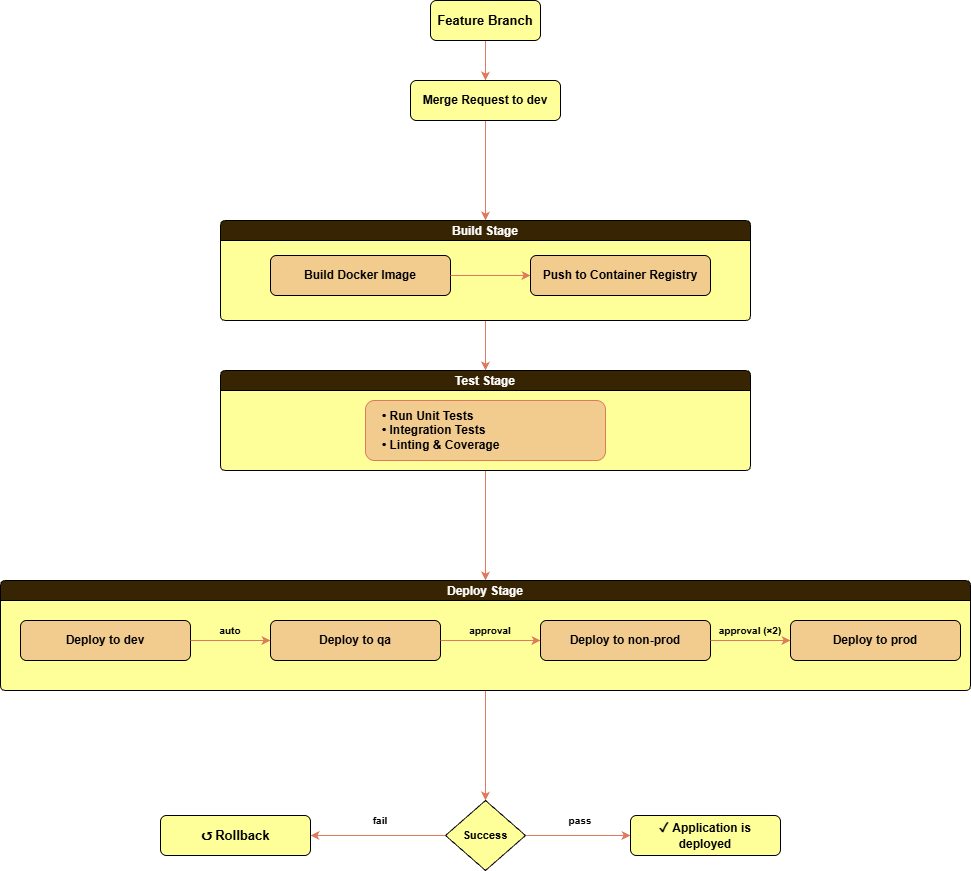

The diagram above was exported from draw.io. Its source (the exported page's mxGraphModel, read from the mxfile embedded in the PNG):
<mxGraphModel dx="1554" dy="815" grid="1" gridSize="10" guides="1" tooltips="1" connect="1" arrows="1" fold="1" page="1" pageScale="1" pageWidth="1169" pageHeight="827" math="0" shadow="0">
  <root>
    <mxCell id="0" />
    <mxCell id="1" parent="0" />
    <mxCell id="KnQUhCwMogqH4Gpw5P77-3" edge="1" parent="1" source="H_TSslmcO_m1uGPWr0i_-6" style="edgeStyle=orthogonalEdgeStyle;rounded=0;orthogonalLoop=1;jettySize=auto;html=1;labelBackgroundColor=none;strokeColor=#E07A5F;fontColor=default;" target="H_TSslmcO_m1uGPWr0i_-8" value="">
      <mxGeometry relative="1" as="geometry" />
    </mxCell>
    <mxCell id="H_TSslmcO_m1uGPWr0i_-6" parent="1" style="rounded=1;whiteSpace=wrap;html=1;fontStyle=1;fontSize=13;labelBackgroundColor=none;fillColor=light-dark(#FFFF99,#FFFF99);strokeColor=light-dark(#000000,#000000);" value="&lt;font style=&quot;color: light-dark(rgb(0, 0, 0), rgb(0, 0, 0));&quot;&gt;Feature Branch&lt;/font&gt;" vertex="1">
      <mxGeometry height="40" width="110" x="870" y="350" as="geometry" />
    </mxCell>
    <mxCell id="KnQUhCwMogqH4Gpw5P77-7" edge="1" parent="1" source="H_TSslmcO_m1uGPWr0i_-8" style="edgeStyle=orthogonalEdgeStyle;rounded=0;orthogonalLoop=1;jettySize=auto;html=1;exitX=0.5;exitY=1;exitDx=0;exitDy=0;labelBackgroundColor=none;strokeColor=#E07A5F;fontColor=default;" target="H_TSslmcO_m1uGPWr0i_-10">
      <mxGeometry relative="1" as="geometry" />
    </mxCell>
    <mxCell id="H_TSslmcO_m1uGPWr0i_-8" parent="1" style="rounded=1;whiteSpace=wrap;html=1;fillColor=light-dark(#FFFF99,#FFFF99);strokeColor=light-dark(#000000,#000000);fontStyle=1;fontSize=12;fontColor=#393C56;labelBackgroundColor=none;" value="&lt;font style=&quot;color: light-dark(rgb(0, 0, 0), rgb(0, 0, 0));&quot;&gt;Merge Request to dev&lt;/font&gt;" vertex="1">
      <mxGeometry height="40" width="150" x="850" y="430" as="geometry" />
    </mxCell>
    <mxCell id="KnQUhCwMogqH4Gpw5P77-2" edge="1" parent="1" source="H_TSslmcO_m1uGPWr0i_-10" style="edgeStyle=orthogonalEdgeStyle;rounded=0;orthogonalLoop=1;jettySize=auto;html=1;entryX=0.5;entryY=0;entryDx=0;entryDy=0;labelBackgroundColor=none;strokeColor=#E07A5F;fontColor=default;" target="H_TSslmcO_m1uGPWr0i_-17">
      <mxGeometry relative="1" as="geometry" />
    </mxCell>
    <mxCell id="H_TSslmcO_m1uGPWr0i_-10" parent="1" style="swimlane;startSize=20;fillColor=light-dark(#372403,#372403);strokeColor=light-dark(#000000,#000000);fontStyle=1;fontSize=12;fontColor=light-dark(#FFFFFF,#FFFFFF);rounded=1;arcSize=8;swimlaneFillColor=light-dark(#FFFF99,#FFFF99);labelBackgroundColor=none;" value="Build Stage" vertex="1">
      <mxGeometry height="100" width="530" x="660" y="570" as="geometry" />
    </mxCell>
    <mxCell id="H_TSslmcO_m1uGPWr0i_-13" parent="H_TSslmcO_m1uGPWr0i_-10" style="rounded=1;whiteSpace=wrap;html=1;fillColor=light-dark(#F2CC8F,#AF6E06);strokeColor=light-dark(#000000,#000000);fontSize=12;fontColor=#393C56;labelBackgroundColor=none;" value="&lt;font style=&quot;color: light-dark(rgb(0, 0, 0), rgb(0, 0, 0));&quot;&gt;&lt;b&gt;Build Docker Image&lt;/b&gt;&lt;/font&gt;" vertex="1">
      <mxGeometry height="40" width="180" x="50" y="35" as="geometry" />
    </mxCell>
    <mxCell id="H_TSslmcO_m1uGPWr0i_-14" edge="1" parent="H_TSslmcO_m1uGPWr0i_-10" source="H_TSslmcO_m1uGPWr0i_-13" style="edgeStyle=orthogonalEdgeStyle;labelBackgroundColor=none;strokeColor=#E07A5F;fontColor=default;" target="H_TSslmcO_m1uGPWr0i_-15">
      <mxGeometry relative="1" as="geometry" />
    </mxCell>
    <mxCell id="H_TSslmcO_m1uGPWr0i_-15" parent="H_TSslmcO_m1uGPWr0i_-10" style="rounded=1;whiteSpace=wrap;html=1;fillColor=light-dark(#F2CC8F,#AF6E06);strokeColor=light-dark(#000000,#000000);fontSize=12;fontColor=#393C56;labelBackgroundColor=none;" value="&lt;font style=&quot;color: light-dark(rgb(0, 0, 0), rgb(0, 0, 0));&quot;&gt;&lt;b&gt;Push to Container Registry&lt;/b&gt;&lt;/font&gt;" vertex="1">
      <mxGeometry height="40" width="180" x="310" y="35" as="geometry" />
    </mxCell>
    <mxCell id="KnQUhCwMogqH4Gpw5P77-9" edge="1" parent="1" source="H_TSslmcO_m1uGPWr0i_-17" style="edgeStyle=orthogonalEdgeStyle;rounded=0;orthogonalLoop=1;jettySize=auto;html=1;labelBackgroundColor=none;strokeColor=#E07A5F;fontColor=default;entryX=0.5;entryY=0;entryDx=0;entryDy=0;" target="H_TSslmcO_m1uGPWr0i_-24">
      <mxGeometry relative="1" as="geometry">
        <mxPoint x="925" y="920" as="targetPoint" />
      </mxGeometry>
    </mxCell>
    <mxCell id="H_TSslmcO_m1uGPWr0i_-17" parent="1" style="swimlane;startSize=20;fillColor=light-dark(#372403,#372403);strokeColor=light-dark(#000000,#000000);fontStyle=1;fontSize=12;fontColor=light-dark(#FFFFFF,#FFFFFF);rounded=1;arcSize=8;labelBackgroundColor=none;swimlaneFillColor=light-dark(#FFFF99,#FFFF99);gradientColor=none;" value="Test Stage" vertex="1">
      <mxGeometry height="100" width="530" x="660" y="720" as="geometry" />
    </mxCell>
    <mxCell id="KnQUhCwMogqH4Gpw5P77-1" parent="H_TSslmcO_m1uGPWr0i_-17" style="rounded=1;whiteSpace=wrap;html=1;fillColor=light-dark(#F2CC8F,#AF6E06);strokeColor=light-dark(#E07A5F,#000000);fontSize=12;align=left;spacingLeft=15;labelBackgroundColor=none;fontColor=#393C56;" value="&lt;font style=&quot;color: light-dark(rgb(0, 0, 0), rgb(0, 0, 0));&quot;&gt;&lt;b&gt;• Run Unit Tests&lt;br&gt;• Integration Tests&lt;br&gt;• Linting &amp;amp; Coverage&lt;/b&gt;&lt;/font&gt;" vertex="1">
      <mxGeometry height="60" width="240" x="145" y="30" as="geometry" />
    </mxCell>
    <mxCell id="KnQUhCwMogqH4Gpw5P77-10" edge="1" parent="1" source="H_TSslmcO_m1uGPWr0i_-24" style="edgeStyle=orthogonalEdgeStyle;rounded=0;orthogonalLoop=1;jettySize=auto;html=1;labelBackgroundColor=none;strokeColor=#E07A5F;fontColor=default;" target="H_TSslmcO_m1uGPWr0i_-33">
      <mxGeometry relative="1" as="geometry" />
    </mxCell>
    <mxCell id="H_TSslmcO_m1uGPWr0i_-24" parent="1" style="swimlane;startSize=20;fillColor=light-dark(#372403,#372403);strokeColor=light-dark(#000000,#000000);fontStyle=1;fontSize=12;fontColor=light-dark(#FFFFFF,#FFFFFF);rounded=1;arcSize=8;labelBackgroundColor=none;swimlaneFillColor=light-dark(#FFFF99,#FFFF99);" value="Deploy Stage" vertex="1">
      <mxGeometry height="110" width="970" x="440" y="930" as="geometry" />
    </mxCell>
    <mxCell id="H_TSslmcO_m1uGPWr0i_-25" parent="H_TSslmcO_m1uGPWr0i_-24" style="rounded=1;whiteSpace=wrap;html=1;fillColor=light-dark(#F2CC8F,#AF6E06);strokeColor=light-dark(#000000,#000000);fontSize=12;fontColor=#393C56;fontStyle=1;labelBackgroundColor=none;" value="&lt;font style=&quot;color: light-dark(rgb(0, 0, 0), rgb(0, 0, 0));&quot;&gt;Deploy to dev&lt;/font&gt;" vertex="1">
      <mxGeometry height="40" width="170" x="20" y="40" as="geometry" />
    </mxCell>
    <mxCell id="H_TSslmcO_m1uGPWr0i_-26" edge="1" parent="H_TSslmcO_m1uGPWr0i_-24" source="H_TSslmcO_m1uGPWr0i_-25" style="edgeStyle=orthogonalEdgeStyle;fontSize=10;fontColor=light-dark(#000000,#292929);fontStyle=1;labelBackgroundColor=none;strokeColor=#E07A5F;" target="H_TSslmcO_m1uGPWr0i_-27" value="auto">
      <mxGeometry relative="1" y="10" as="geometry">
        <mxPoint as="offset" />
      </mxGeometry>
    </mxCell>
    <mxCell id="H_TSslmcO_m1uGPWr0i_-27" parent="H_TSslmcO_m1uGPWr0i_-24" style="rounded=1;whiteSpace=wrap;html=1;fillColor=light-dark(#F2CC8F,#AF6E06);strokeColor=light-dark(#000000,#000000);fontSize=12;fontColor=#393C56;fontStyle=1;labelBackgroundColor=none;" value="&lt;font style=&quot;color: light-dark(rgb(0, 0, 0), rgb(0, 0, 0));&quot;&gt;Deploy to qa&lt;/font&gt;" vertex="1">
      <mxGeometry height="40" width="170" x="270" y="40" as="geometry" />
    </mxCell>
    <mxCell id="H_TSslmcO_m1uGPWr0i_-28" edge="1" parent="H_TSslmcO_m1uGPWr0i_-24" source="H_TSslmcO_m1uGPWr0i_-27" style="edgeStyle=orthogonalEdgeStyle;fontSize=10;fontColor=light-dark(#000000,#121212);fontStyle=1;labelBackgroundColor=none;strokeColor=#E07A5F;" target="H_TSslmcO_m1uGPWr0i_-29" value="approval">
      <mxGeometry relative="1" y="10" as="geometry">
        <mxPoint as="offset" />
      </mxGeometry>
    </mxCell>
    <mxCell id="H_TSslmcO_m1uGPWr0i_-29" parent="H_TSslmcO_m1uGPWr0i_-24" style="rounded=1;whiteSpace=wrap;html=1;fillColor=light-dark(#F2CC8F,#AF6E06);strokeColor=light-dark(#000000,#000000);fontSize=12;fontColor=#393C56;fontStyle=1;labelBackgroundColor=none;" value="&lt;font style=&quot;color: light-dark(rgb(0, 0, 0), rgb(0, 0, 0));&quot;&gt;Deploy to non-prod&lt;/font&gt;" vertex="1">
      <mxGeometry height="40" width="170" x="540" y="40" as="geometry" />
    </mxCell>
    <mxCell id="H_TSslmcO_m1uGPWr0i_-30" edge="1" parent="H_TSslmcO_m1uGPWr0i_-24" source="H_TSslmcO_m1uGPWr0i_-29" style="edgeStyle=orthogonalEdgeStyle;fontSize=10;fontColor=light-dark(#000000,#000000);fontStyle=1;labelBackgroundColor=none;strokeColor=#E07A5F;" target="H_TSslmcO_m1uGPWr0i_-31" value="approval (×2)">
      <mxGeometry relative="1" y="10" as="geometry">
        <mxPoint as="offset" />
      </mxGeometry>
    </mxCell>
    <mxCell id="H_TSslmcO_m1uGPWr0i_-31" parent="H_TSslmcO_m1uGPWr0i_-24" style="rounded=1;whiteSpace=wrap;html=1;fillColor=light-dark(#F2CC8F,#AF6E06);strokeColor=light-dark(#000000,#000000);fontSize=12;fontColor=#393C56;fontStyle=1;labelBackgroundColor=none;" value="&lt;font style=&quot;color: light-dark(rgb(0, 0, 0), rgb(0, 0, 0));&quot;&gt;Deploy to prod&lt;/font&gt;" vertex="1">
      <mxGeometry height="40" width="170" x="790" y="40" as="geometry" />
    </mxCell>
    <mxCell id="H_TSslmcO_m1uGPWr0i_-33" parent="1" style="rhombus;whiteSpace=wrap;html=1;fillColor=light-dark(#FFFF99,#FFFF99);strokeColor=light-dark(#000000,#000000);fontSize=11;fontColor=#393C56;labelBackgroundColor=none;" value="&lt;span&gt;&lt;font style=&quot;color: light-dark(rgb(0, 0, 0), rgb(0, 0, 0));&quot;&gt;&lt;b&gt;Success&lt;/b&gt;&lt;/font&gt;&lt;/span&gt;" vertex="1">
      <mxGeometry height="70" width="80" x="885" y="1150" as="geometry" />
    </mxCell>
    <mxCell id="H_TSslmcO_m1uGPWr0i_-34" edge="1" parent="1" source="H_TSslmcO_m1uGPWr0i_-33" style="edgeStyle=orthogonalEdgeStyle;fontSize=10;fontColor=light-dark(#000000,#000000);fontStyle=1;labelBackgroundColor=none;strokeColor=#E07A5F;" target="H_TSslmcO_m1uGPWr0i_-35" value="pass">
      <mxGeometry relative="1" x="0.0476" y="15" as="geometry">
        <mxPoint as="offset" />
      </mxGeometry>
    </mxCell>
    <mxCell id="H_TSslmcO_m1uGPWr0i_-35" parent="1" style="rounded=1;whiteSpace=wrap;html=1;fillColor=light-dark(#FFFF99,#FFFF99);strokeColor=light-dark(#000000,#000000);fontSize=13;fontColor=#393C56;fontStyle=1;labelBackgroundColor=none;" value="&lt;font style=&quot;color: light-dark(rgb(0, 0, 0), rgb(0, 0, 0));&quot;&gt;&lt;font style=&quot;&quot;&gt;✓&amp;nbsp;&lt;/font&gt;&lt;span style=&quot;font-size: 12px;&quot;&gt;&lt;font style=&quot;&quot;&gt;Application is deployed&lt;/font&gt;&lt;/span&gt;&lt;/font&gt;" vertex="1">
      <mxGeometry height="40" width="150" x="1070" y="1165" as="geometry" />
    </mxCell>
    <mxCell id="H_TSslmcO_m1uGPWr0i_-36" edge="1" parent="1" source="H_TSslmcO_m1uGPWr0i_-33" style="edgeStyle=orthogonalEdgeStyle;fontSize=10;fontColor=light-dark(#000000,#000000);fontStyle=1;labelBackgroundColor=none;strokeColor=#E07A5F;" target="H_TSslmcO_m1uGPWr0i_-37" value="fail">
      <mxGeometry relative="1" x="-0.037" y="-15" as="geometry">
        <mxPoint as="offset" />
      </mxGeometry>
    </mxCell>
    <mxCell id="H_TSslmcO_m1uGPWr0i_-37" parent="1" style="rounded=1;whiteSpace=wrap;html=1;fillColor=light-dark(#FFFF99,#FFFF99);strokeColor=light-dark(#000000,#040202);fontSize=13;fontColor=#393C56;fontStyle=1;labelBackgroundColor=none;" value="&lt;font style=&quot;color: light-dark(rgb(0, 0, 0), rgb(0, 0, 0));&quot;&gt;↺ Rollback&lt;/font&gt;" vertex="1">
      <mxGeometry height="40" width="150" x="600" y="1165" as="geometry" />
    </mxCell>
  </root>
</mxGraphModel>